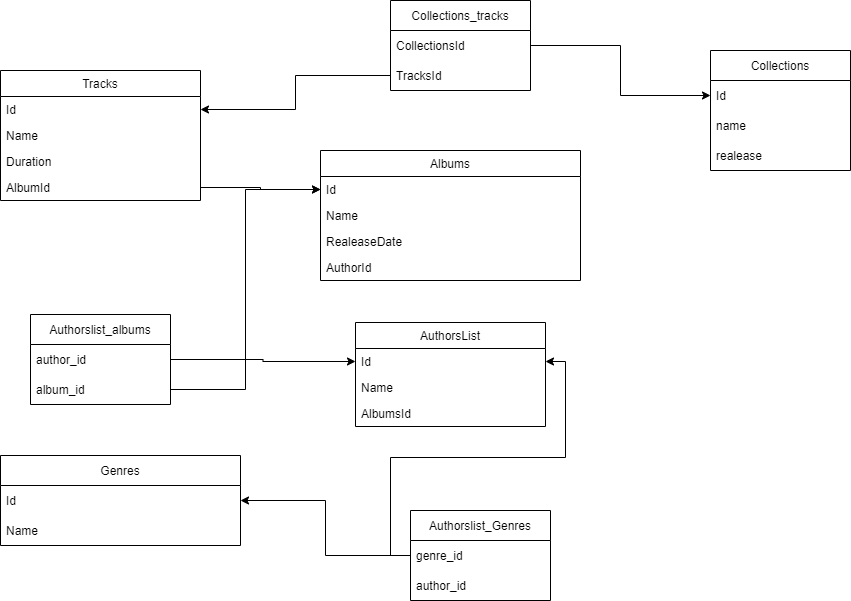

The diagram above was exported from draw.io. Its source (the exported page's mxGraphModel, read from the mxfile embedded in the PNG):
<mxGraphModel dx="1662" dy="1963" grid="1" gridSize="10" guides="1" tooltips="1" connect="1" arrows="1" fold="1" page="1" pageScale="1" pageWidth="827" pageHeight="1169" math="0" shadow="0">
  <root>
    <mxCell id="0" />
    <mxCell id="1" parent="0" />
    <mxCell id="ZKW3Dyq4j_tQCNxu5UCF-10" value="AuthorsList" style="swimlane;fontStyle=0;childLayout=stackLayout;horizontal=1;startSize=26;horizontalStack=0;resizeParent=1;resizeParentMax=0;resizeLast=0;collapsible=1;marginBottom=0;" parent="1" vertex="1">
      <mxGeometry x="465" y="212" width="190" height="104" as="geometry" />
    </mxCell>
    <mxCell id="ZKW3Dyq4j_tQCNxu5UCF-11" value="Id" style="text;strokeColor=none;fillColor=none;align=left;verticalAlign=top;spacingLeft=4;spacingRight=4;overflow=hidden;rotatable=0;points=[[0,0.5],[1,0.5]];portConstraint=eastwest;" parent="ZKW3Dyq4j_tQCNxu5UCF-10" vertex="1">
      <mxGeometry y="26" width="190" height="26" as="geometry" />
    </mxCell>
    <mxCell id="ZKW3Dyq4j_tQCNxu5UCF-12" value="Name" style="text;strokeColor=none;fillColor=none;align=left;verticalAlign=top;spacingLeft=4;spacingRight=4;overflow=hidden;rotatable=0;points=[[0,0.5],[1,0.5]];portConstraint=eastwest;" parent="ZKW3Dyq4j_tQCNxu5UCF-10" vertex="1">
      <mxGeometry y="52" width="190" height="26" as="geometry" />
    </mxCell>
    <mxCell id="ZKW3Dyq4j_tQCNxu5UCF-13" value="AlbumsId" style="text;strokeColor=none;fillColor=none;align=left;verticalAlign=top;spacingLeft=4;spacingRight=4;overflow=hidden;rotatable=0;points=[[0,0.5],[1,0.5]];portConstraint=eastwest;" parent="ZKW3Dyq4j_tQCNxu5UCF-10" vertex="1">
      <mxGeometry y="78" width="190" height="26" as="geometry" />
    </mxCell>
    <mxCell id="ZKW3Dyq4j_tQCNxu5UCF-15" value="Albums" style="swimlane;fontStyle=0;childLayout=stackLayout;horizontal=1;startSize=26;horizontalStack=0;resizeParent=1;resizeParentMax=0;resizeLast=0;collapsible=1;marginBottom=0;" parent="1" vertex="1">
      <mxGeometry x="430" y="40" width="260" height="130" as="geometry" />
    </mxCell>
    <mxCell id="ZKW3Dyq4j_tQCNxu5UCF-16" value="Id" style="text;strokeColor=none;fillColor=none;align=left;verticalAlign=top;spacingLeft=4;spacingRight=4;overflow=hidden;rotatable=0;points=[[0,0.5],[1,0.5]];portConstraint=eastwest;" parent="ZKW3Dyq4j_tQCNxu5UCF-15" vertex="1">
      <mxGeometry y="26" width="260" height="26" as="geometry" />
    </mxCell>
    <mxCell id="ZKW3Dyq4j_tQCNxu5UCF-17" value="Name" style="text;strokeColor=none;fillColor=none;align=left;verticalAlign=top;spacingLeft=4;spacingRight=4;overflow=hidden;rotatable=0;points=[[0,0.5],[1,0.5]];portConstraint=eastwest;" parent="ZKW3Dyq4j_tQCNxu5UCF-15" vertex="1">
      <mxGeometry y="52" width="260" height="26" as="geometry" />
    </mxCell>
    <mxCell id="ZKW3Dyq4j_tQCNxu5UCF-18" value="RealeaseDate" style="text;strokeColor=none;fillColor=none;align=left;verticalAlign=top;spacingLeft=4;spacingRight=4;overflow=hidden;rotatable=0;points=[[0,0.5],[1,0.5]];portConstraint=eastwest;" parent="ZKW3Dyq4j_tQCNxu5UCF-15" vertex="1">
      <mxGeometry y="78" width="260" height="26" as="geometry" />
    </mxCell>
    <mxCell id="ZKW3Dyq4j_tQCNxu5UCF-20" value="AuthorId" style="text;strokeColor=none;fillColor=none;align=left;verticalAlign=top;spacingLeft=4;spacingRight=4;overflow=hidden;rotatable=0;points=[[0,0.5],[1,0.5]];portConstraint=eastwest;" parent="ZKW3Dyq4j_tQCNxu5UCF-15" vertex="1">
      <mxGeometry y="104" width="260" height="26" as="geometry" />
    </mxCell>
    <mxCell id="ZKW3Dyq4j_tQCNxu5UCF-21" value="Tracks" style="swimlane;fontStyle=0;childLayout=stackLayout;horizontal=1;startSize=26;horizontalStack=0;resizeParent=1;resizeParentMax=0;resizeLast=0;collapsible=1;marginBottom=0;" parent="1" vertex="1">
      <mxGeometry x="110" y="-40" width="200" height="130" as="geometry" />
    </mxCell>
    <mxCell id="ZKW3Dyq4j_tQCNxu5UCF-22" value="Id" style="text;strokeColor=none;fillColor=none;align=left;verticalAlign=top;spacingLeft=4;spacingRight=4;overflow=hidden;rotatable=0;points=[[0,0.5],[1,0.5]];portConstraint=eastwest;" parent="ZKW3Dyq4j_tQCNxu5UCF-21" vertex="1">
      <mxGeometry y="26" width="200" height="26" as="geometry" />
    </mxCell>
    <mxCell id="ZKW3Dyq4j_tQCNxu5UCF-23" value="Name" style="text;strokeColor=none;fillColor=none;align=left;verticalAlign=top;spacingLeft=4;spacingRight=4;overflow=hidden;rotatable=0;points=[[0,0.5],[1,0.5]];portConstraint=eastwest;" parent="ZKW3Dyq4j_tQCNxu5UCF-21" vertex="1">
      <mxGeometry y="52" width="200" height="26" as="geometry" />
    </mxCell>
    <mxCell id="ZKW3Dyq4j_tQCNxu5UCF-24" value="Duration" style="text;strokeColor=none;fillColor=none;align=left;verticalAlign=top;spacingLeft=4;spacingRight=4;overflow=hidden;rotatable=0;points=[[0,0.5],[1,0.5]];portConstraint=eastwest;" parent="ZKW3Dyq4j_tQCNxu5UCF-21" vertex="1">
      <mxGeometry y="78" width="200" height="26" as="geometry" />
    </mxCell>
    <mxCell id="PS65lVjhXuRmgnX6Dh1b-1" value="AlbumId" style="text;strokeColor=none;fillColor=none;align=left;verticalAlign=top;spacingLeft=4;spacingRight=4;overflow=hidden;rotatable=0;points=[[0,0.5],[1,0.5]];portConstraint=eastwest;" parent="ZKW3Dyq4j_tQCNxu5UCF-21" vertex="1">
      <mxGeometry y="104" width="200" height="26" as="geometry" />
    </mxCell>
    <mxCell id="PS65lVjhXuRmgnX6Dh1b-2" style="edgeStyle=orthogonalEdgeStyle;rounded=0;orthogonalLoop=1;jettySize=auto;html=1;entryX=0;entryY=0.5;entryDx=0;entryDy=0;" parent="1" source="PS65lVjhXuRmgnX6Dh1b-1" target="ZKW3Dyq4j_tQCNxu5UCF-16" edge="1">
      <mxGeometry relative="1" as="geometry" />
    </mxCell>
    <mxCell id="Swa74ZFPzQvMQGA85MuG-2" value="Genres" style="swimlane;fontStyle=0;childLayout=stackLayout;horizontal=1;startSize=30;horizontalStack=0;resizeParent=1;resizeParentMax=0;resizeLast=0;collapsible=1;marginBottom=0;" parent="1" vertex="1">
      <mxGeometry x="110" y="345" width="240" height="90" as="geometry" />
    </mxCell>
    <mxCell id="Swa74ZFPzQvMQGA85MuG-3" value="Id" style="text;strokeColor=none;fillColor=none;align=left;verticalAlign=middle;spacingLeft=4;spacingRight=4;overflow=hidden;points=[[0,0.5],[1,0.5]];portConstraint=eastwest;rotatable=0;" parent="Swa74ZFPzQvMQGA85MuG-2" vertex="1">
      <mxGeometry y="30" width="240" height="30" as="geometry" />
    </mxCell>
    <mxCell id="Swa74ZFPzQvMQGA85MuG-5" value="Name" style="text;strokeColor=none;fillColor=none;align=left;verticalAlign=middle;spacingLeft=4;spacingRight=4;overflow=hidden;points=[[0,0.5],[1,0.5]];portConstraint=eastwest;rotatable=0;" parent="Swa74ZFPzQvMQGA85MuG-2" vertex="1">
      <mxGeometry y="60" width="240" height="30" as="geometry" />
    </mxCell>
    <mxCell id="OegSTQMW14DExFBfTSWj-9" value="Authorslist_albums" style="swimlane;fontStyle=0;childLayout=stackLayout;horizontal=1;startSize=30;horizontalStack=0;resizeParent=1;resizeParentMax=0;resizeLast=0;collapsible=1;marginBottom=0;" parent="1" vertex="1">
      <mxGeometry x="140" y="204" width="140" height="90" as="geometry" />
    </mxCell>
    <mxCell id="OegSTQMW14DExFBfTSWj-10" value="author_id" style="text;strokeColor=none;fillColor=none;align=left;verticalAlign=middle;spacingLeft=4;spacingRight=4;overflow=hidden;points=[[0,0.5],[1,0.5]];portConstraint=eastwest;rotatable=0;" parent="OegSTQMW14DExFBfTSWj-9" vertex="1">
      <mxGeometry y="30" width="140" height="30" as="geometry" />
    </mxCell>
    <mxCell id="OegSTQMW14DExFBfTSWj-11" value="album_id" style="text;strokeColor=none;fillColor=none;align=left;verticalAlign=middle;spacingLeft=4;spacingRight=4;overflow=hidden;points=[[0,0.5],[1,0.5]];portConstraint=eastwest;rotatable=0;" parent="OegSTQMW14DExFBfTSWj-9" vertex="1">
      <mxGeometry y="60" width="140" height="30" as="geometry" />
    </mxCell>
    <mxCell id="OegSTQMW14DExFBfTSWj-13" value="Collections" style="swimlane;fontStyle=0;childLayout=stackLayout;horizontal=1;startSize=30;horizontalStack=0;resizeParent=1;resizeParentMax=0;resizeLast=0;collapsible=1;marginBottom=0;" parent="1" vertex="1">
      <mxGeometry x="820" y="-60" width="140" height="120" as="geometry" />
    </mxCell>
    <mxCell id="OegSTQMW14DExFBfTSWj-14" value="Id" style="text;strokeColor=none;fillColor=none;align=left;verticalAlign=middle;spacingLeft=4;spacingRight=4;overflow=hidden;points=[[0,0.5],[1,0.5]];portConstraint=eastwest;rotatable=0;" parent="OegSTQMW14DExFBfTSWj-13" vertex="1">
      <mxGeometry y="30" width="140" height="30" as="geometry" />
    </mxCell>
    <mxCell id="OegSTQMW14DExFBfTSWj-16" value="name" style="text;strokeColor=none;fillColor=none;align=left;verticalAlign=middle;spacingLeft=4;spacingRight=4;overflow=hidden;points=[[0,0.5],[1,0.5]];portConstraint=eastwest;rotatable=0;" parent="OegSTQMW14DExFBfTSWj-13" vertex="1">
      <mxGeometry y="60" width="140" height="30" as="geometry" />
    </mxCell>
    <mxCell id="OegSTQMW14DExFBfTSWj-26" value="realease" style="text;strokeColor=none;fillColor=none;align=left;verticalAlign=middle;spacingLeft=4;spacingRight=4;overflow=hidden;points=[[0,0.5],[1,0.5]];portConstraint=eastwest;rotatable=0;" parent="OegSTQMW14DExFBfTSWj-13" vertex="1">
      <mxGeometry y="90" width="140" height="30" as="geometry" />
    </mxCell>
    <mxCell id="OegSTQMW14DExFBfTSWj-17" value="Authorslist_Genres" style="swimlane;fontStyle=0;childLayout=stackLayout;horizontal=1;startSize=30;horizontalStack=0;resizeParent=1;resizeParentMax=0;resizeLast=0;collapsible=1;marginBottom=0;" parent="1" vertex="1">
      <mxGeometry x="520" y="400" width="140" height="90" as="geometry" />
    </mxCell>
    <mxCell id="OegSTQMW14DExFBfTSWj-18" value="genre_id" style="text;strokeColor=none;fillColor=none;align=left;verticalAlign=middle;spacingLeft=4;spacingRight=4;overflow=hidden;points=[[0,0.5],[1,0.5]];portConstraint=eastwest;rotatable=0;" parent="OegSTQMW14DExFBfTSWj-17" vertex="1">
      <mxGeometry y="30" width="140" height="30" as="geometry" />
    </mxCell>
    <mxCell id="OegSTQMW14DExFBfTSWj-19" value="author_id" style="text;strokeColor=none;fillColor=none;align=left;verticalAlign=middle;spacingLeft=4;spacingRight=4;overflow=hidden;points=[[0,0.5],[1,0.5]];portConstraint=eastwest;rotatable=0;" parent="OegSTQMW14DExFBfTSWj-17" vertex="1">
      <mxGeometry y="60" width="140" height="30" as="geometry" />
    </mxCell>
    <mxCell id="OegSTQMW14DExFBfTSWj-22" style="edgeStyle=orthogonalEdgeStyle;rounded=0;orthogonalLoop=1;jettySize=auto;html=1;entryX=0;entryY=0.5;entryDx=0;entryDy=0;" parent="1" source="OegSTQMW14DExFBfTSWj-10" target="ZKW3Dyq4j_tQCNxu5UCF-11" edge="1">
      <mxGeometry relative="1" as="geometry" />
    </mxCell>
    <mxCell id="OegSTQMW14DExFBfTSWj-23" style="edgeStyle=orthogonalEdgeStyle;rounded=0;orthogonalLoop=1;jettySize=auto;html=1;entryX=0;entryY=0.5;entryDx=0;entryDy=0;" parent="1" source="OegSTQMW14DExFBfTSWj-11" target="ZKW3Dyq4j_tQCNxu5UCF-16" edge="1">
      <mxGeometry relative="1" as="geometry" />
    </mxCell>
    <mxCell id="OegSTQMW14DExFBfTSWj-24" style="edgeStyle=orthogonalEdgeStyle;rounded=0;orthogonalLoop=1;jettySize=auto;html=1;entryX=1;entryY=0.5;entryDx=0;entryDy=0;" parent="1" source="OegSTQMW14DExFBfTSWj-18" target="Swa74ZFPzQvMQGA85MuG-3" edge="1">
      <mxGeometry relative="1" as="geometry" />
    </mxCell>
    <mxCell id="OegSTQMW14DExFBfTSWj-25" style="edgeStyle=orthogonalEdgeStyle;rounded=0;orthogonalLoop=1;jettySize=auto;html=1;entryX=1;entryY=0.5;entryDx=0;entryDy=0;" parent="1" source="OegSTQMW14DExFBfTSWj-18" target="ZKW3Dyq4j_tQCNxu5UCF-11" edge="1">
      <mxGeometry relative="1" as="geometry" />
    </mxCell>
    <mxCell id="arMrsypva3rTcykCntTz-1" value="Collections_tracks" style="swimlane;fontStyle=0;childLayout=stackLayout;horizontal=1;startSize=30;horizontalStack=0;resizeParent=1;resizeParentMax=0;resizeLast=0;collapsible=1;marginBottom=0;" vertex="1" parent="1">
      <mxGeometry x="500" y="-110" width="140" height="90" as="geometry" />
    </mxCell>
    <mxCell id="arMrsypva3rTcykCntTz-2" value="CollectionsId" style="text;strokeColor=none;fillColor=none;align=left;verticalAlign=middle;spacingLeft=4;spacingRight=4;overflow=hidden;points=[[0,0.5],[1,0.5]];portConstraint=eastwest;rotatable=0;" vertex="1" parent="arMrsypva3rTcykCntTz-1">
      <mxGeometry y="30" width="140" height="30" as="geometry" />
    </mxCell>
    <mxCell id="arMrsypva3rTcykCntTz-3" value="TracksId" style="text;strokeColor=none;fillColor=none;align=left;verticalAlign=middle;spacingLeft=4;spacingRight=4;overflow=hidden;points=[[0,0.5],[1,0.5]];portConstraint=eastwest;rotatable=0;" vertex="1" parent="arMrsypva3rTcykCntTz-1">
      <mxGeometry y="60" width="140" height="30" as="geometry" />
    </mxCell>
    <mxCell id="arMrsypva3rTcykCntTz-6" style="edgeStyle=orthogonalEdgeStyle;rounded=0;orthogonalLoop=1;jettySize=auto;html=1;entryX=0;entryY=0.5;entryDx=0;entryDy=0;" edge="1" parent="1" source="arMrsypva3rTcykCntTz-2" target="OegSTQMW14DExFBfTSWj-14">
      <mxGeometry relative="1" as="geometry" />
    </mxCell>
    <mxCell id="arMrsypva3rTcykCntTz-7" style="edgeStyle=orthogonalEdgeStyle;rounded=0;orthogonalLoop=1;jettySize=auto;html=1;entryX=1;entryY=0.5;entryDx=0;entryDy=0;" edge="1" parent="1" source="arMrsypva3rTcykCntTz-3" target="ZKW3Dyq4j_tQCNxu5UCF-22">
      <mxGeometry relative="1" as="geometry" />
    </mxCell>
  </root>
</mxGraphModel>